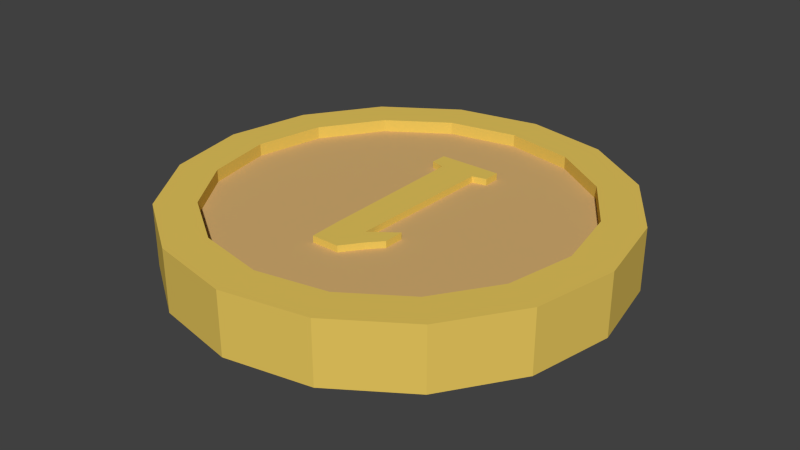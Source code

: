 # Source: kolikko_klaava.blend  (saved by Blender 2.76.0; exported with 4.5.12 LTS)
import bpy
from mathutils import Matrix  # noqa: F401  (used for matrix-valued properties, if any)

bpy.ops.wm.read_factory_settings(use_empty=True)
scene = bpy.context.scene
scene.name = 'Scene'

# ---- collections
col_collection_1 = bpy.data.collections.new('Collection 1'); scene.collection.children.link(col_collection_1)

# ---- materials (node trees are filled in below, after node groups)
mat_material_001 = bpy.data.materials.new('Material.001')
mat_material_001.alpha_threshold = 0.0
mat_material_001.use_transparent_shadow = False
mat_material_001.diffuse_color = (0.8, 0.5703, 0.1115, 1.0)
mat_material_001.roughness = 0.5
mat_material_001.specular_intensity = 0.0
mat_material_002 = bpy.data.materials.new('Material.002')
mat_material_002.alpha_threshold = 0.0
mat_material_002.use_transparent_shadow = False
mat_material_002.diffuse_color = (0.6738, 0.4323, 0.169, 1.0)
mat_material_002.roughness = 0.5
mat_material_002.specular_intensity = 0.0

# ---- material node trees

# ---- world
world_world = bpy.data.worlds.new('World'); scene.world = world_world
world_world.color = (0.05088, 0.05088, 0.05088)
world_world.use_sun_shadow = False
world_world.sun_shadow_jitter_overblur = 0.0
world_world.cycles.sampling_method = 'MANUAL'
world_world.cycles.sample_map_resolution = 256

# ---- meshes
me_cylinder = bpy.data.meshes.new('Cylinder')
me_cylinder.from_pydata([(-0.0005832, 0.8783, -0.1184), (-0.0005832, 0.8783, 0.1296), (0.3358, 0.8114, -0.1184), (0.3358, 0.8114, 0.1296), (0.6209, 0.6209, -0.1184), (0.6209, 0.6209, 0.1296), (0.8115, 0.3357, -0.1184), (0.8115, 0.3357, 0.1296), (0.8784, -0.000655, -0.1184), (0.8784, -0.000655, 0.1296), (0.8115, -0.337, -0.1184), (0.8115, -0.337, 0.1296), (0.6209, -0.6222, -0.1184), (0.6209, -0.6222, 0.1296), (0.3358, -0.8127, -0.1184), (0.3358, -0.8127, 0.1296), (-0.0005831, -0.8796, -0.1184), (-0.0005831, -0.8796, 0.1296), (-0.337, -0.8127, -0.1184), (-0.337, -0.8127, 0.1296), (-0.6221, -0.6222, -0.1184), (-0.6221, -0.6222, 0.1296), (-0.8126, -0.337, -0.1184), (-0.8126, -0.337, 0.1296), (-0.8796, -0.000655, -0.1184), (-0.8796, -0.000655, 0.1296), (-0.8126, 0.3357, -0.1184), (-0.8126, 0.3357, 0.1296), (-0.6221, 0.6209, -0.1184), (-0.6221, 0.6209, 0.1296), (-0.3369, 0.8114, -0.1184), (-0.3369, 0.8114, 0.1296), (0.2755, 0.6659, 0.1296), (-0.0005832, 0.7209, 0.1296), (0.5096, 0.5095, 0.1296), (0.666, 0.2755, 0.1296), (0.7209, -0.000655, 0.1296), (0.666, -0.2768, 0.1296), (0.5096, -0.5109, 0.1296), (0.2755, -0.6673, 0.1296), (-0.0005831, -0.7222, 0.1296), (-0.2767, -0.6673, 0.1296), (-0.5108, -0.5109, 0.1296), (-0.6672, -0.2768, 0.1296), (-0.7221, -0.000655, 0.1296), (-0.6672, 0.2755, 0.1296), (-0.5108, 0.5095, 0.1296), (-0.2767, 0.666, 0.1296), (0.2755, 0.6659, 0.08015), (-0.0005832, 0.7209, 0.08015), (0.5096, 0.5095, 0.08015), (0.666, 0.2755, 0.08015), (0.7209, -0.000655, 0.08015), (0.666, -0.2768, 0.08015), (0.5096, -0.5109, 0.08015), (0.2755, -0.6673, 0.08015), (-0.0005831, -0.7222, 0.08015), (-0.2767, -0.6673, 0.08015), (-0.5108, -0.5109, 0.08015), (-0.6672, -0.2768, 0.08015), (-0.7221, -0.000655, 0.08015), (-0.6672, 0.2755, 0.08015), (-0.5108, 0.5095, 0.08015), (-0.2767, 0.666, 0.08015), (0.1163, -0.2288, 0.1064), (0.1163, -0.3264, 0.1064), (0.1655, -0.2728, 0.1064), (0.1655, -0.1915, 0.1064), (-0.05678, -0.266, 0.1064), (0.06706, -0.266, 0.1064), (-0.1223, 0.4138, 0.1064), (0.1326, 0.4138, 0.1064), (-0.1223, 0.3462, 0.1064), (0.1326, 0.3462, 0.1064), (0.07613, 0.3328, 0.1064), (-0.06585, 0.3328, 0.1064), (0.07613, 0.4138, 0.1064), (-0.06585, 0.4138, 0.1064), (0.06114, -0.4013, 0.1064), (-0.05086, -0.4013, 0.1064), (0.1163, -0.2288, 0.06619), (0.1163, -0.3264, 0.06619), (0.1655, -0.2728, 0.06619), (0.1655, -0.1915, 0.06619), (-0.05678, -0.266, 0.06619), (0.06706, -0.266, 0.06619), (-0.1223, 0.4138, 0.06619), (0.1326, 0.4138, 0.06619), (-0.1223, 0.3462, 0.06619), (0.1326, 0.3462, 0.06619), (0.07613, 0.3328, 0.06619), (-0.06585, 0.3328, 0.06619), (0.07613, 0.4138, 0.06619), (-0.06585, 0.4138, 0.06619), (0.06114, -0.4013, 0.06619), (-0.05086, -0.4013, 0.06619)], [], [(0, 1, 3, 2), (2, 3, 5, 4), (4, 5, 7, 6), (6, 7, 9, 8), (8, 9, 11, 10), (10, 11, 13, 12), (12, 13, 15, 14), (14, 15, 17, 16), (16, 17, 19, 18), (18, 19, 21, 20), (20, 21, 23, 22), (22, 23, 25, 24), (24, 25, 27, 26), (26, 27, 29, 28), (13, 11, 37, 38), (30, 31, 1, 0), (28, 29, 31, 30), (0, 2, 4, 6, 8, 10, 12, 14, 16, 18, 20, 22, 24, 26, 28, 30), (38, 37, 53, 54), (23, 21, 42, 43), (1, 31, 47, 33), (9, 7, 35, 36), (19, 17, 40, 41), (29, 27, 45, 46), (5, 3, 32, 34), (15, 13, 38, 39), (25, 23, 43, 44), (11, 9, 36, 37), (21, 19, 41, 42), (31, 29, 46, 47), (7, 5, 34, 35), (17, 15, 39, 40), (3, 1, 33, 32), (27, 25, 44, 45), (48, 49, 63, 62, 61, 60, 59, 58, 57, 56, 55, 54, 53, 52, 51, 50), (46, 45, 61, 62), (39, 38, 54, 55), (47, 46, 62, 63), (40, 39, 55, 56), (32, 33, 49, 48), (33, 47, 63, 49), (41, 40, 56, 57), (34, 32, 48, 50), (42, 41, 57, 58), (35, 34, 50, 51), (43, 42, 58, 59), (36, 35, 51, 52), (44, 43, 59, 60), (37, 36, 52, 53), (45, 44, 60, 61), (69, 78, 65, 64), (68, 69, 74, 75), (75, 77, 70, 72), (76, 74, 73, 71), (64, 65, 66, 67), (75, 74, 76, 77), (79, 78, 69, 68), (65, 81, 82, 66), (76, 92, 93, 77), (77, 93, 86, 70), (70, 86, 88, 72), (73, 89, 87, 71), (68, 84, 95, 79), (69, 85, 90, 74), (72, 88, 91, 75), (74, 90, 89, 73), (71, 87, 92, 76), (75, 91, 84, 68), (67, 83, 80, 64), (66, 82, 83, 67), (78, 94, 81, 65), (79, 95, 94, 78), (64, 80, 85, 69)])
me_cylinder.polygons.foreach_set('material_index', [0, 0, 0, 0, 0, 0, 0, 0, 0, 0, 0, 0, 0, 0, 0, 0, 0, 0, 0, 0, 0, 0, 0, 0, 0, 0, 0, 0, 0, 0, 0, 0, 0, 0, 1, 0, 0, 0, 0, 0, 0, 0, 0, 0, 0, 0, 0, 0, 0, 0, 0, 0, 0, 0, 0, 0, 0, 0, 0, 0, 0, 0, 0, 0, 0, 0, 0, 0, 0, 0, 0, 0, 0])
me_cylinder.materials.append(mat_material_001)
me_cylinder.materials.append(mat_material_002)
me_cylinder.use_remesh_preserve_volume = False
me_cylinder.use_remesh_preserve_attributes = False
me_cylinder.use_mirror_vertex_groups = False
me_cylinder.update()

# ---- objects
ob_cylinder = bpy.data.objects.new('Cylinder', me_cylinder)

# ---- transforms, parenting, visibility, modifiers, constraints
ob_cylinder.location = (0.0, 0.0, 0.0)
ob_cylinder.lineart.crease_threshold = 0.0

# ---- collection membership
col_collection_1.objects.link(ob_cylinder)

# ---- scene / render settings (as saved in the file)
scene.frame_start = 1; scene.frame_end = 250; scene.frame_set(1)
scene.render.engine = 'BLENDER_EEVEE_NEXT'
scene.render.resolution_percentage = 50
scene.render.dither_intensity = 0.0
scene.cycles.use_denoising = False
scene.cycles.samples = 10
scene.cycles.sampling_pattern = 'TABULATED_SOBOL'
scene.cycles.light_sampling_threshold = 0.0
scene.cycles.use_adaptive_sampling = False
scene.cycles.use_light_tree = False
scene.cycles.blur_glossy = 0.0
scene.cycles.pixel_filter_type = 'GAUSSIAN'
scene.cycles.sample_clamp_indirect = 0.0
scene.view_settings.view_transform = 'Standard'
bpy.context.view_layer.update()

# ---- added for rendering (the .blend has no active camera and no usable light): camera, sun
cam_auto = bpy.data.cameras.new('AutoCamera')
cam_auto.lens = 50.0
cam_auto.sensor_width = 36.0
cam_auto.clip_end = 1000.0
ob_auto_camera = bpy.data.objects.new('AutoCamera', cam_auto)
scene.collection.objects.link(ob_auto_camera)
ob_auto_camera.location = (2.31103, -2.77459, 1.85487)
ob_auto_camera.rotation_euler = (1.09748, -7.21219e-08, 0.694738)
scene.camera = ob_auto_camera
light_auto_sun = bpy.data.lights.new('AutoSun', 'SUN')
light_auto_sun.energy = 3.0
light_auto_sun.angle = 0.0523599
ob_auto_sun = bpy.data.objects.new('AutoSun', light_auto_sun)
scene.collection.objects.link(ob_auto_sun)
ob_auto_sun.rotation_euler = (0.872665, 0.174533, 0.523599)
bpy.context.view_layer.update()
